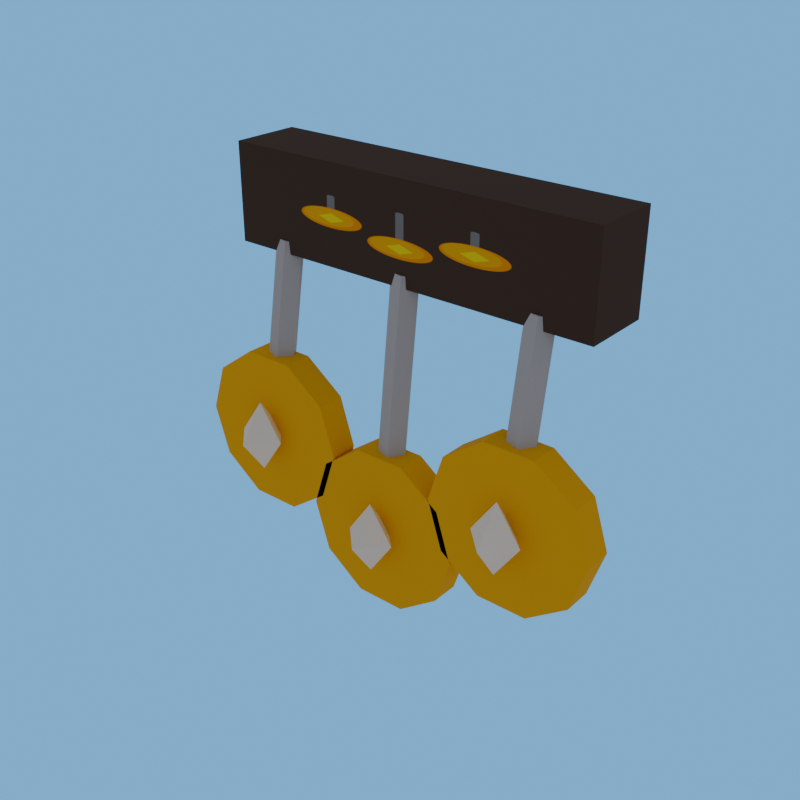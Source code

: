 # Source: trophy_counter_3-client.blend  (saved by Blender 5.2.44; exported with 4.5.12 LTS)
import bpy
from mathutils import Matrix  # noqa: F401  (used for matrix-valued properties, if any)

bpy.ops.wm.read_factory_settings(use_empty=True)
scene = bpy.context.scene
scene.name = 'R4_trophy_counter_3'

# ---- collections
col_asset_trophy_counter_3 = bpy.data.collections.new('Asset_trophy_counter_3'); scene.collection.children.link(col_asset_trophy_counter_3)

# ---- images (referenced by path relative to the original .blend; pixels are not part of the script)
import os
ASSET_DIR = os.environ.get("B2B_ASSET_DIR", "")  # directory of the original .blend (textures are referenced by path, not embedded)
HERE = os.path.dirname(os.path.abspath(__file__))  # packed textures are extracted next to this script under _unpacked/

def load_image(name, relpath, width, height, colorspace="sRGB"):
    """Load a texture the original file referenced (path relative to the .blend, or extracted next to this script)."""
    p = next((c for c in (os.path.join(HERE, relpath), os.path.join(ASSET_DIR, relpath)) if relpath and os.path.exists(c)), "")
    if p:
        img = bpy.data.images.load(p, check_existing=True)
        img.name = name
    else:  # same state as the original file: an image datablock whose file is absent (Cycles renders it pink)
        img = bpy.data.images.new(name, width, height)
        img.source = "FILE"
        img.filepath = "//" + (relpath or name)
    img.colorspace_settings.name = colorspace
    return img
img_trophy_counter_3_overlay_png = load_image('trophy_counter_3_overlay.png', '_unpacked/trophy_counter_3_overlay.5e695cb3.png', 512, 512, 'sRGB')

# ---- materials (node trees are filled in below, after node groups)
mat_rf_mat_leather_dark = bpy.data.materials.new('RF_Mat_leather_dark')
mat_rf_mat_leather_dark.diffuse_color = (0.06848, 0.04231, 0.03434, 1.0)
mat_trophy_counter_3_decal = bpy.data.materials.new('trophy_counter_3_Decal')
mat_trophy_counter_3_decal.diffuse_color = (0.06848, 0.04231, 0.03434, 1.0)
mat_rf_mat_steel = bpy.data.materials.new('RF_Mat_steel')
mat_rf_mat_steel.diffuse_color = (0.5089, 0.5271, 0.6038, 1.0)
mat_rf_mat_gold = bpy.data.materials.new('RF_Mat_gold')
mat_rf_mat_gold.diffuse_color = (0.9473, 0.5149, 0.001214, 1.0)
mat_rf_mat_neutral_white = bpy.data.materials.new('RF_Mat_neutral_white')
mat_rf_mat_neutral_white.diffuse_color = (0.9911, 0.9911, 0.9911, 1.0)

# ---- material node trees
mat_rf_mat_leather_dark.use_nodes = True; mat_rf_mat_leather_dark.node_tree.nodes.clear()
_N = mat_rf_mat_leather_dark.node_tree.nodes; _L = mat_rf_mat_leather_dark.node_tree.links
n0 = _N.new('ShaderNodeBsdfPrincipled'); n0.name = 'Principled BSDF'; n0.location = (-200, 100)
n0.inputs[0].default_value = (0.06848, 0.04231, 0.03434, 1.0)
n0.inputs[2].default_value = 1.0
n0.inputs[10].default_value = 0.005
n1 = _N.new('ShaderNodeOutputMaterial'); n1.name = 'Material Output'; n1.location = (200, 100)
_L.new(n0.outputs[0], n1.inputs[0])
n1.is_active_output = True
mat_trophy_counter_3_decal.use_nodes = True; mat_trophy_counter_3_decal.node_tree.nodes.clear()
_N = mat_trophy_counter_3_decal.node_tree.nodes; _L = mat_trophy_counter_3_decal.node_tree.links
n0 = _N.new('ShaderNodeBsdfPrincipled'); n0.name = 'Principled BSDF'; n0.location = (-200, 100)
n0.inputs[2].default_value = 1.0
n0.inputs[10].default_value = 0.005
n1 = _N.new('ShaderNodeOutputMaterial'); n1.name = 'Material Output'; n1.location = (200, 100)
n2 = _N.new('ShaderNodeTexImage'); n2.name = 'Image Texture'; n2.location = (0, 0)
n2.image = img_trophy_counter_3_overlay_png
n3 = _N.new('ShaderNodeUVMap'); n3.name = 'UV Map'; n3.location = (0, 0)
n3.width = 160
n3.uv_map = 'UVMap'
_L.new(n0.outputs[0], n1.inputs[0])
_L.new(n2.outputs[0], n0.inputs[0])
_L.new(n3.outputs[0], n2.inputs[0])
n1.is_active_output = True
mat_rf_mat_steel.use_nodes = True; mat_rf_mat_steel.node_tree.nodes.clear()
_N = mat_rf_mat_steel.node_tree.nodes; _L = mat_rf_mat_steel.node_tree.links
n0 = _N.new('ShaderNodeBsdfPrincipled'); n0.name = 'Principled BSDF'; n0.location = (-200, 100)
n0.inputs[0].default_value = (0.5089, 0.5271, 0.6038, 1.0)
n0.inputs[2].default_value = 1.0
n0.inputs[10].default_value = 0.005
n1 = _N.new('ShaderNodeOutputMaterial'); n1.name = 'Material Output'; n1.location = (200, 100)
_L.new(n0.outputs[0], n1.inputs[0])
n1.is_active_output = True
mat_rf_mat_gold.use_nodes = True; mat_rf_mat_gold.node_tree.nodes.clear()
_N = mat_rf_mat_gold.node_tree.nodes; _L = mat_rf_mat_gold.node_tree.links
n0 = _N.new('ShaderNodeBsdfPrincipled'); n0.name = 'Principled BSDF'; n0.location = (-200, 100)
n0.inputs[0].default_value = (0.9473, 0.5149, 0.001214, 1.0)
n0.inputs[2].default_value = 1.0
n0.inputs[10].default_value = 0.005
n1 = _N.new('ShaderNodeOutputMaterial'); n1.name = 'Material Output'; n1.location = (200, 100)
_L.new(n0.outputs[0], n1.inputs[0])
n1.is_active_output = True
mat_rf_mat_neutral_white.use_nodes = True; mat_rf_mat_neutral_white.node_tree.nodes.clear()
_N = mat_rf_mat_neutral_white.node_tree.nodes; _L = mat_rf_mat_neutral_white.node_tree.links
n0 = _N.new('ShaderNodeBsdfPrincipled'); n0.name = 'Principled BSDF'; n0.location = (-200, 100)
n0.inputs[0].default_value = (0.9911, 0.9911, 0.9911, 1.0)
n0.inputs[2].default_value = 1.0
n0.inputs[10].default_value = 0.005
n1 = _N.new('ShaderNodeOutputMaterial'); n1.name = 'Material Output'; n1.location = (200, 100)
_L.new(n0.outputs[0], n1.inputs[0])
n1.is_active_output = True

# ---- world
world_r4_trophy_counter_3_sky = bpy.data.worlds.new('R4_trophy_counter_3_Sky'); scene.world = world_r4_trophy_counter_3_sky
world_r4_trophy_counter_3_sky.use_nodes = True; world_r4_trophy_counter_3_sky.node_tree.nodes.clear()
_N = world_r4_trophy_counter_3_sky.node_tree.nodes; _L = world_r4_trophy_counter_3_sky.node_tree.links
n0 = _N.new('ShaderNodeBackground'); n0.name = 'Background'; n0.location = (-200, 100)
n0.inputs[0].default_value = (0.75, 0.75, 0.75, 1.0)
n0.inputs[1].default_value = 0.45
n1 = _N.new('ShaderNodeOutputWorld'); n1.name = 'World Output'; n1.location = (200, 100)
n2 = _N.new('ShaderNodeBackground'); n2.name = 'Background.001'; n2.location = (0, 0)
n2.inputs[0].default_value = (0.159, 0.5149, 0.9734, 1.0)
n3 = _N.new('ShaderNodeLightPath'); n3.name = 'Light Path'; n3.location = (0, 0)
n4 = _N.new('ShaderNodeMixShader'); n4.name = 'Mix Shader'; n4.location = (0, 0)
_L.new(n3.outputs[0], n4.inputs[0])
_L.new(n0.outputs[0], n4.inputs[1])
_L.new(n2.outputs[0], n4.inputs[2])
_L.new(n4.outputs[0], n1.inputs[0])
n1.is_active_output = True

# ---- meshes
me_trophy_beltmount_mesh_002 = bpy.data.meshes.new('Trophy_BeltMount_Mesh.002')
me_trophy_beltmount_mesh_002.from_pydata([(0.15, -0.5255, 0.825), (0.51, -0.5255, 0.825), (0.51, -0.4605, 0.825), (0.15, -0.4605, 0.825), (0.15, -0.5255, 0.915), (0.51, -0.5255, 0.915), (0.51, -0.4605, 0.915), (0.15, -0.4605, 0.915), (0.213, -0.516, 0.835), (0.204, -0.5282, 0.837), (0.1895, -0.5235, 0.8362), (0.1895, -0.5085, 0.8338), (0.204, -0.5038, 0.833), (0.213, -0.535, 0.72), (0.204, -0.5472, 0.722), (0.1895, -0.5425, 0.7212), (0.1895, -0.5275, 0.7188), (0.204, -0.5228, 0.718), (0.277, -0.5525, 0.66), (0.2623, -0.5525, 0.6147), (0.2238, -0.5525, 0.5868), (0.1762, -0.5525, 0.5868), (0.1377, -0.5525, 0.6147), (0.123, -0.5525, 0.66), (0.1377, -0.5525, 0.7053), (0.1762, -0.5525, 0.7332), (0.2238, -0.5525, 0.7332), (0.2623, -0.5525, 0.7053), (0.277, -0.5255, 0.66), (0.2623, -0.5255, 0.6147), (0.2238, -0.5255, 0.5868), (0.1762, -0.5255, 0.5868), (0.1377, -0.5255, 0.6147), (0.123, -0.5255, 0.66), (0.1377, -0.5255, 0.7053), (0.1762, -0.5255, 0.7332), (0.2238, -0.5255, 0.7332), (0.2623, -0.5255, 0.7053), (0.2, -0.565, 0.694), (0.2, -0.565, 0.626), (0.2238, -0.565, 0.66), (0.2, -0.5412, 0.66), (0.1762, -0.565, 0.66), (0.2, -0.5888, 0.66), (0.343, -0.516, 0.835), (0.334, -0.5283, 0.8364), (0.3195, -0.5236, 0.8358), (0.3195, -0.5084, 0.8342), (0.334, -0.5037, 0.8336), (0.343, -0.535, 0.665), (0.334, -0.5473, 0.6664), (0.3195, -0.5426, 0.6658), (0.3195, -0.5274, 0.6642), (0.334, -0.5227, 0.6636), (0.407, -0.5525, 0.605), (0.3923, -0.5525, 0.5597), (0.3538, -0.5525, 0.5318), (0.3062, -0.5525, 0.5318), (0.2677, -0.5525, 0.5597), (0.253, -0.5525, 0.605), (0.2677, -0.5525, 0.6503), (0.3062, -0.5525, 0.6782), (0.3538, -0.5525, 0.6782), (0.3923, -0.5525, 0.6503), (0.407, -0.5255, 0.605), (0.3923, -0.5255, 0.5597), (0.3538, -0.5255, 0.5318), (0.3062, -0.5255, 0.5318), (0.2677, -0.5255, 0.5597), (0.253, -0.5255, 0.605), (0.2677, -0.5255, 0.6503), (0.3062, -0.5255, 0.6782), (0.3538, -0.5255, 0.6782), (0.3923, -0.5255, 0.6503), (0.33, -0.565, 0.639), (0.33, -0.565, 0.571), (0.3538, -0.565, 0.605), (0.33, -0.5412, 0.605), (0.3062, -0.565, 0.605), (0.33, -0.5888, 0.605), (0.473, -0.516, 0.835), (0.464, -0.5282, 0.837), (0.4495, -0.5235, 0.8362), (0.4495, -0.5085, 0.8338), (0.464, -0.5038, 0.833), (0.473, -0.535, 0.72), (0.464, -0.5472, 0.722), (0.4495, -0.5425, 0.7212), (0.4495, -0.5275, 0.7188), (0.464, -0.5228, 0.718), (0.537, -0.5525, 0.66), (0.5223, -0.5525, 0.6147), (0.4838, -0.5525, 0.5868), (0.4362, -0.5525, 0.5868), (0.3977, -0.5525, 0.6147), (0.383, -0.5525, 0.66), (0.3977, -0.5525, 0.7053), (0.4362, -0.5525, 0.7332), (0.4838, -0.5525, 0.7332), (0.5223, -0.5525, 0.7053), (0.537, -0.5255, 0.66), (0.5223, -0.5255, 0.6147), (0.4838, -0.5255, 0.5868), (0.4362, -0.5255, 0.5868), (0.3977, -0.5255, 0.6147), (0.383, -0.5255, 0.66), (0.3977, -0.5255, 0.7053), (0.4362, -0.5255, 0.7332), (0.4838, -0.5255, 0.7332), (0.5223, -0.5255, 0.7053), (0.46, -0.565, 0.694), (0.46, -0.565, 0.626), (0.4838, -0.565, 0.66), (0.46, -0.5412, 0.66), (0.4362, -0.565, 0.66), (0.46, -0.5888, 0.66)], [], [(0, 3, 2, 1), (4, 5, 6, 7), (0, 1, 5, 4), (1, 2, 6, 5), (2, 3, 7, 6), (3, 0, 4, 7), (12, 11, 10, 9, 8), (13, 14, 15, 16, 17), (8, 9, 14, 13), (9, 10, 15, 14), (10, 11, 16, 15), (11, 12, 17, 16), (12, 8, 13, 17), (27, 26, 25, 24, 23, 22, 21, 20, 19, 18), (28, 29, 30, 31, 32, 33, 34, 35, 36, 37), (18, 19, 29, 28), (19, 20, 30, 29), (20, 21, 31, 30), (21, 22, 32, 31), (22, 23, 33, 32), (23, 24, 34, 33), (24, 25, 35, 34), (25, 26, 36, 35), (26, 27, 37, 36), (27, 18, 28, 37), (38, 40, 41), (38, 41, 42), (38, 42, 43), (38, 43, 40), (39, 41, 40), (39, 42, 41), (39, 43, 42), (39, 40, 43), (48, 47, 46, 45, 44), (49, 50, 51, 52, 53), (44, 45, 50, 49), (45, 46, 51, 50), (46, 47, 52, 51), (47, 48, 53, 52), (48, 44, 49, 53), (63, 62, 61, 60, 59, 58, 57, 56, 55, 54), (64, 65, 66, 67, 68, 69, 70, 71, 72, 73), (54, 55, 65, 64), (55, 56, 66, 65), (56, 57, 67, 66), (57, 58, 68, 67), (58, 59, 69, 68), (59, 60, 70, 69), (60, 61, 71, 70), (61, 62, 72, 71), (62, 63, 73, 72), (63, 54, 64, 73), (74, 76, 77), (74, 77, 78), (74, 78, 79), (74, 79, 76), (75, 77, 76), (75, 78, 77), (75, 79, 78), (75, 76, 79), (84, 83, 82, 81, 80), (85, 86, 87, 88, 89), (80, 81, 86, 85), (81, 82, 87, 86), (82, 83, 88, 87), (83, 84, 89, 88), (84, 80, 85, 89), (99, 98, 97, 96, 95, 94, 93, 92, 91, 90), (100, 101, 102, 103, 104, 105, 106, 107, 108, 109), (90, 91, 101, 100), (91, 92, 102, 101), (92, 93, 103, 102), (93, 94, 104, 103), (94, 95, 105, 104), (95, 96, 106, 105), (96, 97, 107, 106), (97, 98, 108, 107), (98, 99, 109, 108), (99, 90, 100, 109), (110, 112, 113), (110, 113, 114), (110, 114, 115), (110, 115, 112), (111, 113, 112), (111, 114, 113), (111, 115, 114), (111, 112, 115)])
me_trophy_beltmount_mesh_002.polygons.foreach_set('material_index', [1, 1, 1, 1, 1, 1, 2, 2, 2, 2, 2, 2, 2, 3, 3, 3, 3, 3, 3, 3, 3, 3, 3, 3, 3, 4, 4, 4, 4, 4, 4, 4, 4, 2, 2, 2, 2, 2, 2, 2, 3, 3, 3, 3, 3, 3, 3, 3, 3, 3, 3, 3, 4, 4, 4, 4, 4, 4, 4, 4, 2, 2, 2, 2, 2, 2, 2, 3, 3, 3, 3, 3, 3, 3, 3, 3, 3, 3, 3, 4, 4, 4, 4, 4, 4, 4, 4])
_uv = me_trophy_beltmount_mesh_002.uv_layers.new(name='UVMap')
_uv.uv.foreach_set('vector', [1.656e-08, -1.325e-07, 1.656e-08, -1.325e-07, 1.0, -1.325e-07, 1.0, -1.325e-07, 1.656e-08, 1.0, 1.0, 1.0, 1.0, 1.0, 1.656e-08, 1.0, 1.656e-08, -1.325e-07, 1.0, -1.325e-07, 1.0, 1.0, 1.656e-08, 1.0, 1.0, -1.325e-07, 1.0, -1.325e-07, 1.0, 1.0, 1.0, 1.0, 1.0, -1.325e-07, 1.656e-08, -1.325e-07, 1.656e-08, 1.0, 1.0, 1.0, 1.656e-08, -1.325e-07, 1.656e-08, -1.325e-07, 1.656e-08, 1.0, 1.656e-08, 1.0, 0.0, 0.0, 0.0, 0.0, 0.0, 0.0, 0.0, 0.0, 0.0, 0.0, 0.0, 0.0, 0.0, 0.0, 0.0, 0.0, 0.0, 0.0, 0.0, 0.0, 0.0, 0.0, 0.0, 0.0, 0.0, 0.0, 0.0, 0.0, 0.0, 0.0, 0.0, 0.0, 0.0, 0.0, 0.0, 0.0, 0.0, 0.0, 0.0, 0.0, 0.0, 0.0, 0.0, 0.0, 0.0, 0.0, 0.0, 0.0, 0.0, 0.0, 0.0, 0.0, 0.0, 0.0, 0.0, 0.0, 0.0, 0.0, 0.0, 0.0, 0.0, 0.0, 0.0, 0.0, 0.0, 0.0, 0.0, 0.0, 0.0, 0.0, 0.0, 0.0, 0.0, 0.0, 0.0, 0.0, 0.0, 0.0, 0.0, 0.0, 0.0, 0.0, 0.0, 0.0, 0.0, 0.0, 0.0, 0.0, 0.0, 0.0, 0.0, 0.0, 0.0, 0.0, 0.0, 0.0, 0.0, 0.0, 0.0, 0.0, 0.0, 0.0, 0.0, 0.0, 0.0, 0.0, 0.0, 0.0, 0.0, 0.0, 0.0, 0.0, 0.0, 0.0, 0.0, 0.0, 0.0, 0.0, 0.0, 0.0, 0.0, 0.0, 0.0, 0.0, 0.0, 0.0, 0.0, 0.0, 0.0, 0.0, 0.0, 0.0, 0.0, 0.0, 0.0, 0.0, 0.0, 0.0, 0.0, 0.0, 0.0, 0.0, 0.0, 0.0, 0.0, 0.0, 0.0, 0.0, 0.0, 0.0, 0.0, 0.0, 0.0, 0.0, 0.0, 0.0, 0.0, 0.0, 0.0, 0.0, 0.0, 0.0, 0.0, 0.0, 0.0, 0.0, 0.0, 0.0, 0.0, 0.0, 0.0, 0.0, 0.0, 0.0, 0.0, 0.0, 0.0, 0.0, 0.0, 0.0, 0.0, 0.0, 0.0, 0.0, 0.0, 0.0, 0.0, 0.0, 0.0, 0.0, 0.0, 0.0, 0.0, 0.0, 0.0, 0.0, 0.0, 0.0, 0.0, 0.0, 0.0, 0.0, 0.0, 0.0, 0.0, 0.0, 0.0, 0.0, 0.0, 0.0, 0.0, 0.0, 0.0, 0.0, 0.0, 0.0, 0.0, 0.0, 0.0, 0.0, 0.0, 0.0, 0.0, 0.0, 0.0, 0.0, 0.0, 0.0, 0.0, 0.0, 0.0, 0.0, 0.0, 0.0, 0.0, 0.0, 0.0, 0.0, 0.0, 0.0, 0.0, 0.0, 0.0, 0.0, 0.0, 0.0, 0.0, 0.0, 0.0, 0.0, 0.0, 0.0, 0.0, 0.0, 0.0, 0.0, 0.0, 0.0, 0.0, 0.0, 0.0, 0.0, 0.0, 0.0, 0.0, 0.0, 0.0, 0.0, 0.0, 0.0, 0.0, 0.0, 0.0, 0.0, 0.0, 0.0, 0.0, 0.0, 0.0, 0.0, 0.0, 0.0, 0.0, 0.0, 0.0, 0.0, 0.0, 0.0, 0.0, 0.0, 0.0, 0.0, 0.0, 0.0, 0.0, 0.0, 0.0, 0.0, 0.0, 0.0, 0.0, 0.0, 0.0, 0.0, 0.0, 0.0, 0.0, 0.0, 0.0, 0.0, 0.0, 0.0, 0.0, 0.0, 0.0, 0.0, 0.0, 0.0, 0.0, 0.0, 0.0, 0.0, 0.0, 0.0, 0.0, 0.0, 0.0, 0.0, 0.0, 0.0, 0.0, 0.0, 0.0, 0.0, 0.0, 0.0, 0.0, 0.0, 0.0, 0.0, 0.0, 0.0, 0.0, 0.0, 0.0, 0.0, 0.0, 0.0, 0.0, 0.0, 0.0, 0.0, 0.0, 0.0, 0.0, 0.0, 0.0, 0.0, 0.0, 0.0, 0.0, 0.0, 0.0, 0.0, 0.0, 0.0, 0.0, 0.0, 0.0, 0.0, 0.0, 0.0, 0.0, 0.0, 0.0, 0.0, 0.0, 0.0, 0.0, 0.0, 0.0, 0.0, 0.0, 0.0, 0.0, 0.0, 0.0, 0.0, 0.0, 0.0, 0.0, 0.0, 0.0, 0.0, 0.0, 0.0, 0.0, 0.0, 0.0, 0.0, 0.0, 0.0, 0.0, 0.0, 0.0, 0.0, 0.0, 0.0, 0.0, 0.0, 0.0, 0.0, 0.0, 0.0, 0.0, 0.0, 0.0, 0.0, 0.0, 0.0, 0.0, 0.0, 0.0, 0.0, 0.0, 0.0, 0.0, 0.0, 0.0, 0.0, 0.0, 0.0, 0.0, 0.0, 0.0, 0.0, 0.0, 0.0, 0.0, 0.0, 0.0, 0.0, 0.0, 0.0, 0.0, 0.0, 0.0, 0.0, 0.0, 0.0, 0.0, 0.0, 0.0, 0.0, 0.0, 0.0, 0.0, 0.0, 0.0, 0.0, 0.0, 0.0, 0.0, 0.0, 0.0, 0.0, 0.0, 0.0, 0.0, 0.0, 0.0, 0.0, 0.0, 0.0, 0.0, 0.0, 0.0, 0.0, 0.0, 0.0, 0.0, 0.0, 0.0, 0.0, 0.0, 0.0, 0.0, 0.0, 0.0, 0.0, 0.0, 0.0, 0.0, 0.0, 0.0, 0.0, 0.0, 0.0, 0.0, 0.0, 0.0, 0.0, 0.0, 0.0, 0.0, 0.0, 0.0, 0.0, 0.0, 0.0, 0.0, 0.0, 0.0, 0.0, 0.0, 0.0, 0.0, 0.0, 0.0, 0.0, 0.0, 0.0, 0.0, 0.0, 0.0, 0.0, 0.0, 0.0, 0.0, 0.0, 0.0, 0.0, 0.0, 0.0, 0.0, 0.0, 0.0, 0.0, 0.0, 0.0, 0.0, 0.0, 0.0, 0.0, 0.0, 0.0, 0.0, 0.0, 0.0, 0.0, 0.0, 0.0, 0.0, 0.0, 0.0, 0.0, 0.0, 0.0, 0.0, 0.0, 0.0, 0.0, 0.0, 0.0, 0.0, 0.0, 0.0, 0.0, 0.0, 0.0, 0.0, 0.0, 0.0, 0.0, 0.0, 0.0, 0.0, 0.0, 0.0, 0.0, 0.0, 0.0, 0.0, 0.0, 0.0, 0.0, 0.0, 0.0, 0.0, 0.0, 0.0, 0.0, 0.0, 0.0, 0.0, 0.0, 0.0, 0.0, 0.0, 0.0, 0.0, 0.0, 0.0, 0.0, 0.0, 0.0, 0.0, 0.0, 0.0, 0.0, 0.0, 0.0, 0.0, 0.0, 0.0, 0.0, 0.0, 0.0, 0.0, 0.0, 0.0, 0.0, 0.0, 0.0, 0.0, 0.0, 0.0, 0.0, 0.0, 0.0, 0.0, 0.0, 0.0, 0.0, 0.0, 0.0, 0.0, 0.0, 0.0, 0.0, 0.0, 0.0, 0.0, 0.0, 0.0, 0.0, 0.0, 0.0, 0.0, 0.0, 0.0, 0.0, 0.0, 0.0, 0.0, 0.0, 0.0, 0.0, 0.0, 0.0, 0.0, 0.0, 0.0, 0.0, 0.0, 0.0, 0.0, 0.0, 0.0, 0.0, 0.0, 0.0, 0.0, 0.0, 0.0, 0.0, 0.0, 0.0, 0.0, 0.0, 0.0, 0.0, 0.0, 0.0])
me_trophy_beltmount_mesh_002.materials.append(mat_rf_mat_leather_dark)
me_trophy_beltmount_mesh_002.materials.append(mat_trophy_counter_3_decal)
me_trophy_beltmount_mesh_002.materials.append(mat_rf_mat_steel)
me_trophy_beltmount_mesh_002.materials.append(mat_rf_mat_gold)
me_trophy_beltmount_mesh_002.materials.append(mat_rf_mat_neutral_white)
me_trophy_beltmount_mesh_002.update()
arm_rf_pudge_rig_data_013 = bpy.data.armatures.new('RF_Pudge_Rig_Data.013')  # bones are not reproduced

# ---- objects
ob_equipment_root = bpy.data.objects.new('equipment_root', None)
ob_trophy_counter_3_rig = bpy.data.objects.new('trophy_counter_3_Rig', arm_rf_pudge_rig_data_013)
ob_trophy_counter_3_wearable = bpy.data.objects.new('trophy_counter_3_Wearable', me_trophy_beltmount_mesh_002)

# ---- transforms, parenting, visibility, modifiers, constraints
ob_equipment_root.location = (0.0, 0.0, 0.0)
ob_equipment_root.empty_display_size = 0.12
ob_trophy_counter_3_rig.parent = ob_equipment_root
ob_trophy_counter_3_rig.location = (0.0, 0.0, 0.0)
ob_trophy_counter_3_rig.show_in_front = True
ob_trophy_counter_3_wearable.parent = ob_trophy_counter_3_rig
ob_trophy_counter_3_wearable.location = (0.0, 0.0, 0.0)
_vg = ob_trophy_counter_3_wearable.vertex_groups.new(name='pelvis')
_vg.add([0, 1, 2, 3, 4, 5, 6, 7, 8, 9, 10, 11, 12, 13, 14, 15, 16, 17, 18, 19, 20, 21, 22, 23, 24, 25, 26, 27, 28, 29, 30, 31, 32, 33, 34, 35, 36, 37, 38, 39, 40, 41, 42, 43, 44, 45, 46, 47, 48, 49, 50, 51, 52, 53, 54, 55, 56, 57, 58, 59, 60, 61, 62, 63, 64, 65, 66, 67, 68, 69, 70, 71, 72, 73, 74, 75, 76, 77, 78, 79, 80, 81, 82, 83, 84, 85, 86, 87, 88, 89, 90, 91, 92, 93, 94, 95, 96, 97, 98, 99, 100, 101, 102, 103, 104, 105, 106, 107, 108, 109, 110, 111, 112, 113, 114, 115], 1.0, 'REPLACE')
_m = ob_trophy_counter_3_wearable.modifiers.new('Pudge_Compatible_Skin', 'ARMATURE')
_m.object = ob_trophy_counter_3_rig

# ---- collection membership
col_asset_trophy_counter_3.objects.link(ob_equipment_root)
col_asset_trophy_counter_3.objects.link(ob_trophy_counter_3_rig)
col_asset_trophy_counter_3.objects.link(ob_trophy_counter_3_wearable)

# ---- scene / render settings (as saved in the file)
scene.frame_start = 1; scene.frame_end = 250; scene.frame_set(1)
scene.render.engine = 'BLENDER_EEVEE_NEXT'
scene.render.image_settings.exr_codec = 'NONE'
scene.render.resolution_x = 1000
scene.render.resolution_y = 1000
scene.render.fps = 30
scene.render.use_bake_clear = False
scene.render.bake_margin = 0
scene.render.bake_bias = 0.0
scene.render.bake_samples = 0
scene.render.simplify_subdivision_render = 0
scene.render.simplify_child_particles_render = 0.0
scene.render.compositor_device = 'GPU'
scene.eevee.use_volume_custom_range = False
scene.eevee.gtao_distance = 0.0
scene.eevee.use_fast_gi = False
scene.eevee.fast_gi_thickness_near = 0.1
scene.eevee.fast_gi_thickness_far = 0.0
scene.eevee.ray_tracing_options.screen_trace_thickness = 0.1
bpy.context.view_layer.update()

# ---- added for rendering (the .blend has no active camera): camera
cam_auto = bpy.data.cameras.new('AutoCamera')
cam_auto.lens = 50.0
cam_auto.sensor_width = 36.0
cam_auto.clip_end = 1000.0
ob_auto_camera = bpy.data.objects.new('AutoCamera', cam_auto)
scene.collection.objects.link(ob_auto_camera)
ob_auto_camera.location = (0.865291, -1.167, 1.15162)
ob_auto_camera.rotation_euler = (1.09748, -7.21219e-08, 0.694738)
scene.camera = ob_auto_camera
bpy.context.view_layer.update()
